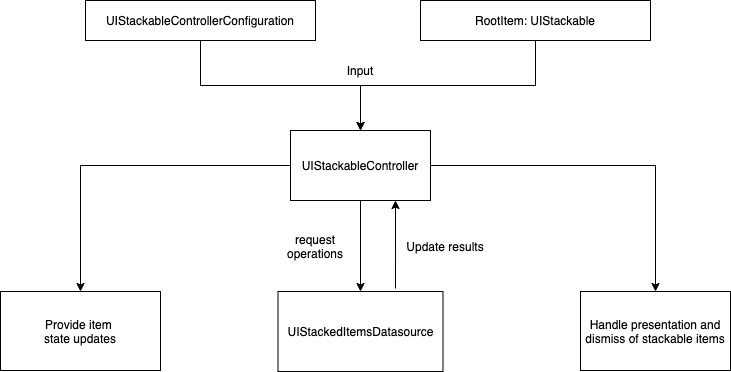

The diagram above was exported from draw.io. Its source (the exported page's mxGraphModel, read from the mxfile embedded in the PNG):
<mxGraphModel dx="1186" dy="683" grid="1" gridSize="10" guides="1" tooltips="1" connect="1" arrows="1" fold="1" page="1" pageScale="1" pageWidth="850" pageHeight="1100" math="0" shadow="0">
  <root>
    <mxCell id="0" />
    <mxCell id="1" parent="0" />
    <mxCell id="t55PAUGiH0CVEWrenYD8-24" value="" style="edgeStyle=orthogonalEdgeStyle;rounded=0;orthogonalLoop=1;jettySize=auto;html=1;" edge="1" parent="1" source="t55PAUGiH0CVEWrenYD8-2" target="t55PAUGiH0CVEWrenYD8-23">
      <mxGeometry relative="1" as="geometry" />
    </mxCell>
    <mxCell id="t55PAUGiH0CVEWrenYD8-29" value="" style="edgeStyle=orthogonalEdgeStyle;rounded=0;orthogonalLoop=1;jettySize=auto;html=1;" edge="1" parent="1" source="t55PAUGiH0CVEWrenYD8-2" target="t55PAUGiH0CVEWrenYD8-28">
      <mxGeometry relative="1" as="geometry" />
    </mxCell>
    <mxCell id="t55PAUGiH0CVEWrenYD8-31" value="" style="edgeStyle=orthogonalEdgeStyle;rounded=0;orthogonalLoop=1;jettySize=auto;html=1;" edge="1" parent="1" source="t55PAUGiH0CVEWrenYD8-2" target="t55PAUGiH0CVEWrenYD8-30">
      <mxGeometry relative="1" as="geometry" />
    </mxCell>
    <mxCell id="t55PAUGiH0CVEWrenYD8-2" value="UIStackableController" style="rounded=0;whiteSpace=wrap;html=1;" vertex="1" parent="1">
      <mxGeometry x="360" y="170" width="140" height="70" as="geometry" />
    </mxCell>
    <mxCell id="t55PAUGiH0CVEWrenYD8-26" style="edgeStyle=orthogonalEdgeStyle;rounded=0;orthogonalLoop=1;jettySize=auto;html=1;exitX=0.712;exitY=-0.037;exitDx=0;exitDy=0;entryX=0.75;entryY=1;entryDx=0;entryDy=0;exitPerimeter=0;" edge="1" parent="1" source="t55PAUGiH0CVEWrenYD8-23" target="t55PAUGiH0CVEWrenYD8-2">
      <mxGeometry relative="1" as="geometry" />
    </mxCell>
    <mxCell id="t55PAUGiH0CVEWrenYD8-23" value="UIStackedItemsDatasource" style="whiteSpace=wrap;html=1;rounded=0;" vertex="1" parent="1">
      <mxGeometry x="347.5" y="331" width="165" height="80" as="geometry" />
    </mxCell>
    <mxCell id="t55PAUGiH0CVEWrenYD8-25" value="request operations" style="text;html=1;strokeColor=none;fillColor=none;align=center;verticalAlign=middle;whiteSpace=wrap;rounded=0;" vertex="1" parent="1">
      <mxGeometry x="340" y="276" width="90" height="20" as="geometry" />
    </mxCell>
    <mxCell id="t55PAUGiH0CVEWrenYD8-27" value="Update results" style="text;html=1;strokeColor=none;fillColor=none;align=center;verticalAlign=middle;whiteSpace=wrap;rounded=0;" vertex="1" parent="1">
      <mxGeometry x="470" y="276" width="90" height="20" as="geometry" />
    </mxCell>
    <mxCell id="t55PAUGiH0CVEWrenYD8-28" value="Provide item &lt;br&gt;state updates" style="rounded=0;whiteSpace=wrap;html=1;" vertex="1" parent="1">
      <mxGeometry x="70" y="331" width="160" height="79" as="geometry" />
    </mxCell>
    <mxCell id="t55PAUGiH0CVEWrenYD8-30" value="Handle presentation and dismiss of stackable items" style="rounded=0;whiteSpace=wrap;html=1;" vertex="1" parent="1">
      <mxGeometry x="650" y="331" width="150" height="79" as="geometry" />
    </mxCell>
    <mxCell id="t55PAUGiH0CVEWrenYD8-33" value="" style="edgeStyle=orthogonalEdgeStyle;rounded=0;orthogonalLoop=1;jettySize=auto;html=1;" edge="1" parent="1" source="t55PAUGiH0CVEWrenYD8-32" target="t55PAUGiH0CVEWrenYD8-2">
      <mxGeometry relative="1" as="geometry" />
    </mxCell>
    <mxCell id="t55PAUGiH0CVEWrenYD8-32" value="UIStackableControllerConfiguration" style="rounded=0;whiteSpace=wrap;html=1;" vertex="1" parent="1">
      <mxGeometry x="155" y="40" width="230" height="40" as="geometry" />
    </mxCell>
    <mxCell id="t55PAUGiH0CVEWrenYD8-34" value="Input" style="text;html=1;strokeColor=none;fillColor=none;align=center;verticalAlign=middle;whiteSpace=wrap;rounded=0;" vertex="1" parent="1">
      <mxGeometry x="385" y="100" width="90" height="20" as="geometry" />
    </mxCell>
    <mxCell id="t55PAUGiH0CVEWrenYD8-36" style="edgeStyle=orthogonalEdgeStyle;rounded=0;orthogonalLoop=1;jettySize=auto;html=1;entryX=0.5;entryY=0;entryDx=0;entryDy=0;" edge="1" parent="1" source="t55PAUGiH0CVEWrenYD8-35" target="t55PAUGiH0CVEWrenYD8-2">
      <mxGeometry relative="1" as="geometry" />
    </mxCell>
    <mxCell id="t55PAUGiH0CVEWrenYD8-35" value="RootItem: UIStackable" style="rounded=0;whiteSpace=wrap;html=1;" vertex="1" parent="1">
      <mxGeometry x="490" y="40" width="230" height="40" as="geometry" />
    </mxCell>
  </root>
</mxGraphModel>